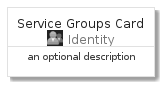

The diagram above was rendered by PlantUML. Its source (embedded in the PNG):
@startuml
' configures the library
!global $INCLUSION_MODE="local"
!global $LIB_BASE_LOCATION="../../.."

' loads the library's bootstrap
!include $LIB_BASE_LOCATION/bootstrap.puml

' loads the package bootstrap
include('azure-4/bootstrap')

' loads the Item which embeds the element ServiceGroupsCard
include('azure-4/Item/Identity/ServiceGroups')

' renders the element
ServiceGroupsCard('ServiceGroupsCard', 'Service Groups Card', 'an optional description')
@enduml